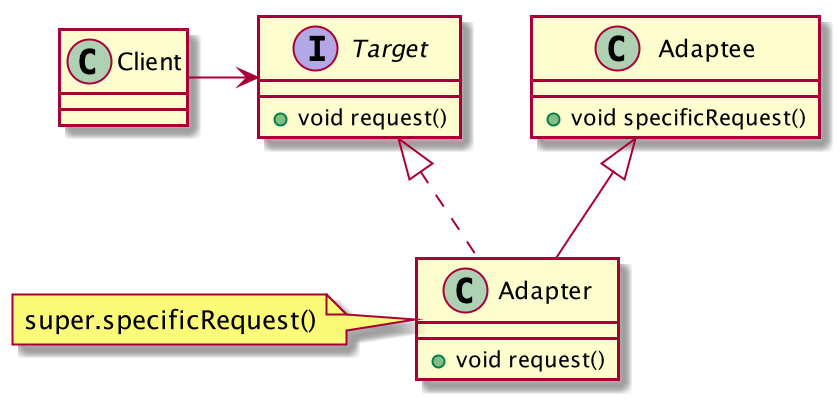

The diagram above was rendered by PlantUML. Its source (embedded in the PNG):
@startuml

class Client {
}

interface Target {
+void request()
}

class Adaptee {
+void specificRequest()
}

class Adapter extends Adaptee implements Target {
+void request()
}

note left of Adapter
super.specificRequest()
end note

Client -right-> Target

@enduml